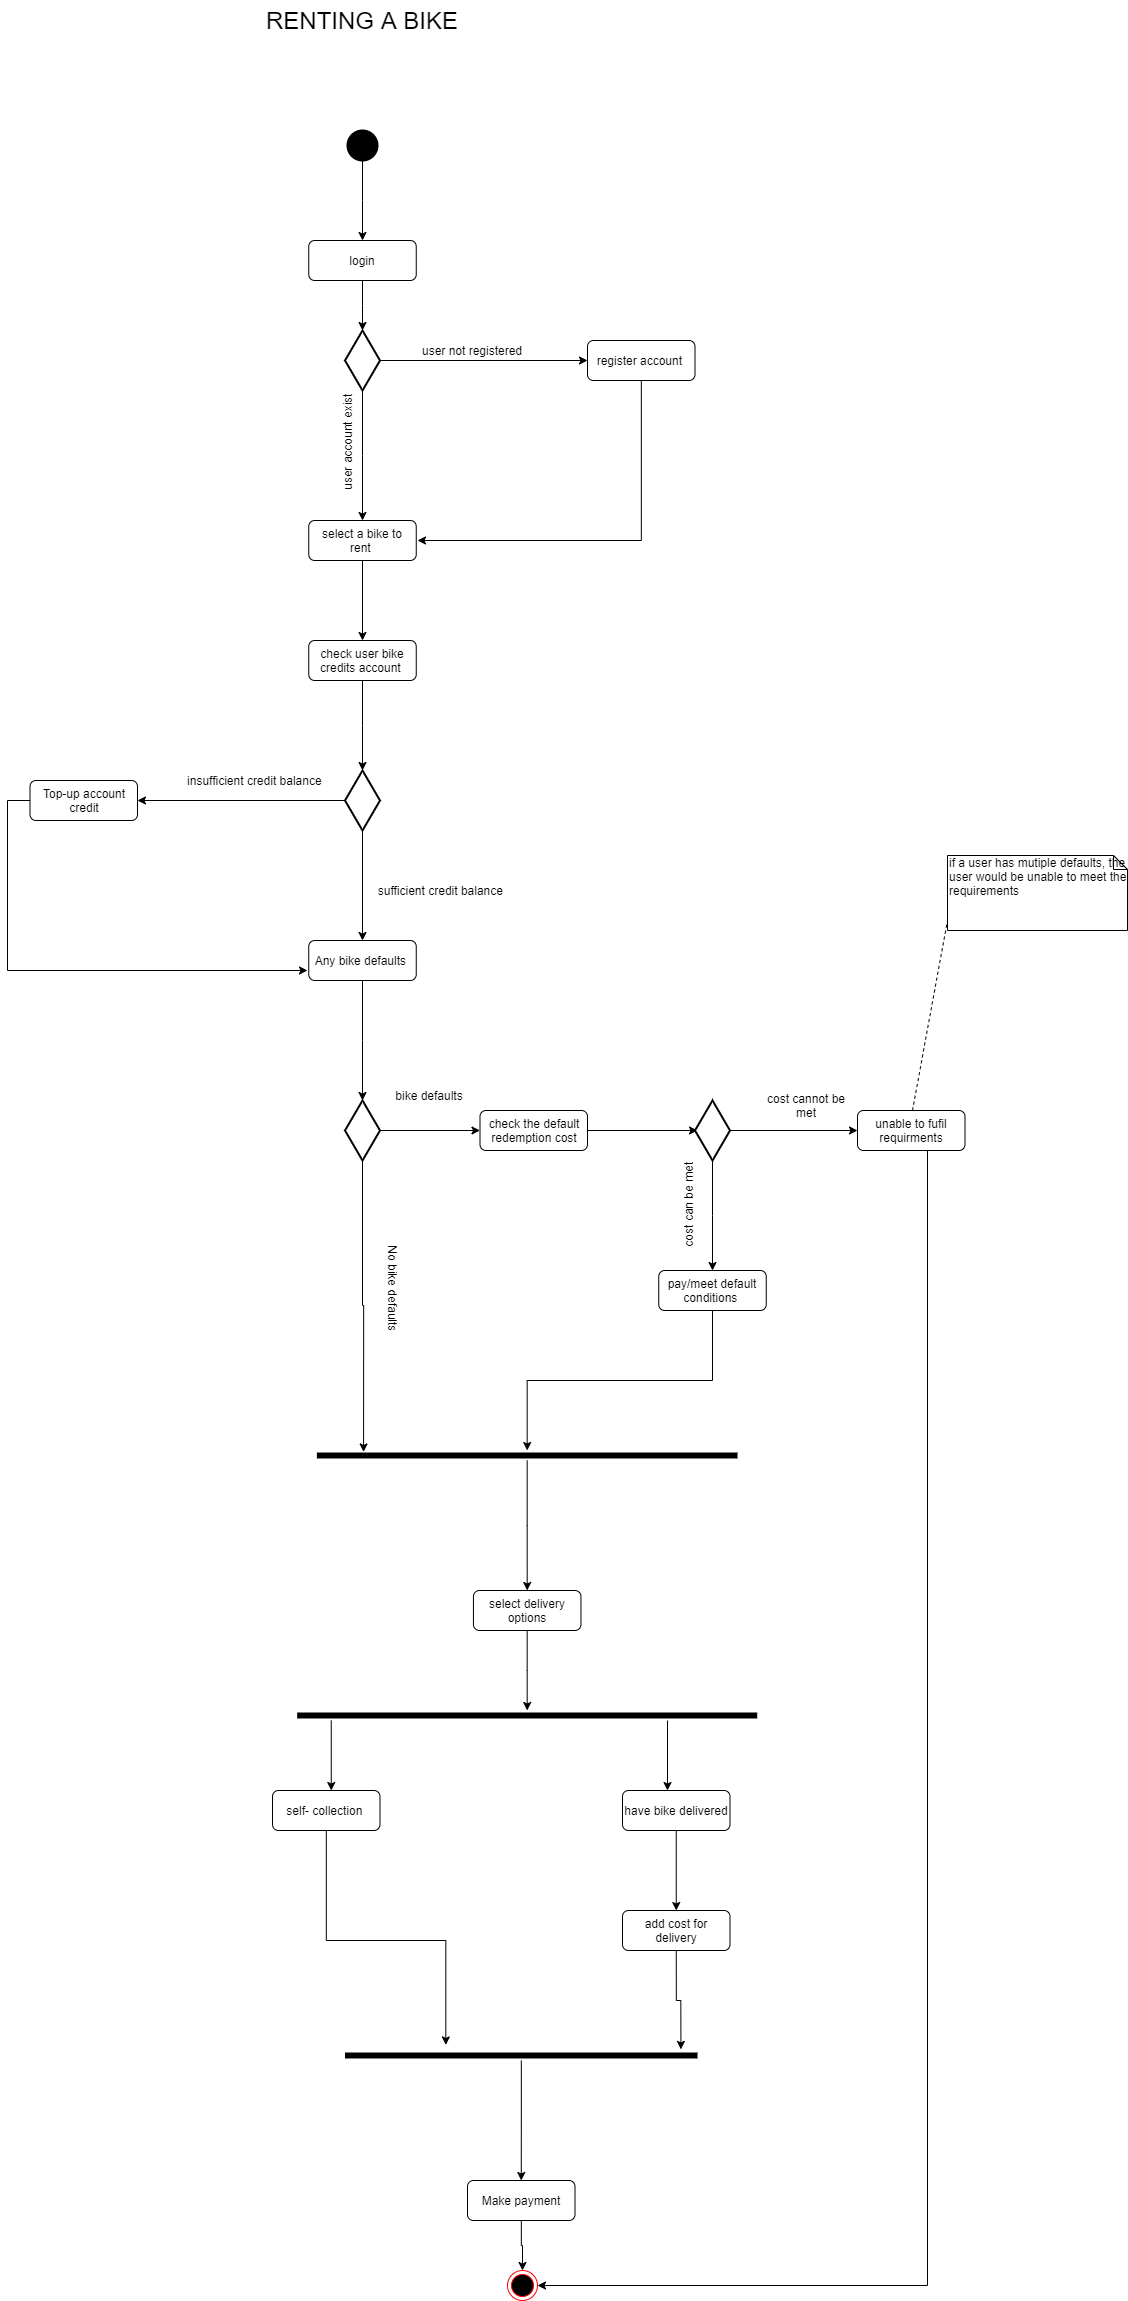

The diagram above was exported from draw.io. Its source (the exported page's mxGraphModel, read from the mxfile embedded in the PNG):
<mxGraphModel dx="2073" dy="1693" grid="1" gridSize="10" guides="1" tooltips="1" connect="1" arrows="1" fold="1" page="0" pageScale="1" pageWidth="827" pageHeight="1169" background="#ffffff" math="0" shadow="0">
  <root>
    <mxCell id="0" />
    <mxCell id="1" parent="0" />
    <mxCell id="i0reLg6DtwHtRuHqMgjU-5" value="" style="edgeStyle=orthogonalEdgeStyle;rounded=0;orthogonalLoop=1;jettySize=auto;html=1;" edge="1" parent="1" source="i0reLg6DtwHtRuHqMgjU-2" target="i0reLg6DtwHtRuHqMgjU-3">
      <mxGeometry relative="1" as="geometry" />
    </mxCell>
    <mxCell id="i0reLg6DtwHtRuHqMgjU-2" value="" style="strokeWidth=2;html=1;shape=mxgraph.flowchart.start_2;whiteSpace=wrap;fillColor=#000000;" vertex="1" parent="1">
      <mxGeometry x="340" y="110" width="30" height="30" as="geometry" />
    </mxCell>
    <mxCell id="i0reLg6DtwHtRuHqMgjU-9" value="" style="edgeStyle=orthogonalEdgeStyle;rounded=0;orthogonalLoop=1;jettySize=auto;html=1;" edge="1" parent="1" source="i0reLg6DtwHtRuHqMgjU-3" target="i0reLg6DtwHtRuHqMgjU-6">
      <mxGeometry relative="1" as="geometry" />
    </mxCell>
    <mxCell id="i0reLg6DtwHtRuHqMgjU-3" value="login" style="shape=rect;html=1;rounded=1;whiteSpace=wrap;align=center;fillColor=#FFFFFF;" vertex="1" parent="1">
      <mxGeometry x="301.25" y="220" width="107.5" height="40" as="geometry" />
    </mxCell>
    <mxCell id="i0reLg6DtwHtRuHqMgjU-11" value="" style="edgeStyle=orthogonalEdgeStyle;rounded=0;orthogonalLoop=1;jettySize=auto;html=1;entryX=0;entryY=0.5;entryDx=0;entryDy=0;" edge="1" parent="1" source="i0reLg6DtwHtRuHqMgjU-6" target="i0reLg6DtwHtRuHqMgjU-7">
      <mxGeometry relative="1" as="geometry">
        <mxPoint x="452.5" y="340" as="targetPoint" />
      </mxGeometry>
    </mxCell>
    <mxCell id="i0reLg6DtwHtRuHqMgjU-12" value="" style="edgeStyle=orthogonalEdgeStyle;rounded=0;orthogonalLoop=1;jettySize=auto;html=1;" edge="1" parent="1" source="i0reLg6DtwHtRuHqMgjU-6" target="i0reLg6DtwHtRuHqMgjU-8">
      <mxGeometry relative="1" as="geometry" />
    </mxCell>
    <mxCell id="i0reLg6DtwHtRuHqMgjU-6" value="" style="strokeWidth=2;html=1;shape=mxgraph.flowchart.decision;whiteSpace=wrap;fillColor=#FFFFFF;" vertex="1" parent="1">
      <mxGeometry x="337.5" y="310" width="35" height="60" as="geometry" />
    </mxCell>
    <mxCell id="i0reLg6DtwHtRuHqMgjU-38" style="edgeStyle=orthogonalEdgeStyle;rounded=0;orthogonalLoop=1;jettySize=auto;html=1;" edge="1" parent="1" source="i0reLg6DtwHtRuHqMgjU-7">
      <mxGeometry relative="1" as="geometry">
        <mxPoint x="410" y="520" as="targetPoint" />
        <Array as="points">
          <mxPoint x="634" y="520" />
        </Array>
      </mxGeometry>
    </mxCell>
    <mxCell id="i0reLg6DtwHtRuHqMgjU-7" value="register account&amp;nbsp;" style="shape=rect;html=1;rounded=1;whiteSpace=wrap;align=center;fillColor=#FFFFFF;" vertex="1" parent="1">
      <mxGeometry x="580" y="320" width="107.5" height="40" as="geometry" />
    </mxCell>
    <mxCell id="i0reLg6DtwHtRuHqMgjU-19" value="" style="edgeStyle=orthogonalEdgeStyle;rounded=0;orthogonalLoop=1;jettySize=auto;html=1;" edge="1" parent="1" source="i0reLg6DtwHtRuHqMgjU-8" target="i0reLg6DtwHtRuHqMgjU-18">
      <mxGeometry relative="1" as="geometry" />
    </mxCell>
    <mxCell id="i0reLg6DtwHtRuHqMgjU-8" value="select a bike to rent&amp;nbsp;" style="shape=rect;html=1;rounded=1;whiteSpace=wrap;align=center;fillColor=#FFFFFF;" vertex="1" parent="1">
      <mxGeometry x="301.25" y="500" width="107.5" height="40" as="geometry" />
    </mxCell>
    <mxCell id="i0reLg6DtwHtRuHqMgjU-21" value="" style="edgeStyle=orthogonalEdgeStyle;rounded=0;orthogonalLoop=1;jettySize=auto;html=1;" edge="1" parent="1" source="i0reLg6DtwHtRuHqMgjU-18">
      <mxGeometry relative="1" as="geometry">
        <mxPoint x="355" y="750" as="targetPoint" />
      </mxGeometry>
    </mxCell>
    <mxCell id="i0reLg6DtwHtRuHqMgjU-18" value="check user bike credits account&amp;nbsp;" style="shape=rect;html=1;rounded=1;whiteSpace=wrap;align=center;fillColor=#FFFFFF;" vertex="1" parent="1">
      <mxGeometry x="301.25" y="620" width="107.5" height="40" as="geometry" />
    </mxCell>
    <mxCell id="i0reLg6DtwHtRuHqMgjU-13" value="No bike defaults&amp;nbsp;" style="text;html=1;strokeColor=none;fillColor=none;align=center;verticalAlign=middle;whiteSpace=wrap;rounded=0;rotation=90;" vertex="1" parent="1">
      <mxGeometry x="320" y="1260" width="131.25" height="20" as="geometry" />
    </mxCell>
    <mxCell id="i0reLg6DtwHtRuHqMgjU-14" value="user not registered" style="text;html=1;strokeColor=none;fillColor=none;align=center;verticalAlign=middle;whiteSpace=wrap;rounded=0;" vertex="1" parent="1">
      <mxGeometry x="400" y="320" width="130" height="20" as="geometry" />
    </mxCell>
    <mxCell id="i0reLg6DtwHtRuHqMgjU-15" value="user account exist&amp;nbsp;" style="text;html=1;strokeColor=none;fillColor=none;align=center;verticalAlign=middle;whiteSpace=wrap;rounded=0;rotation=-90;" vertex="1" parent="1">
      <mxGeometry x="280" y="410" width="120" height="20" as="geometry" />
    </mxCell>
    <mxCell id="i0reLg6DtwHtRuHqMgjU-29" value="" style="edgeStyle=orthogonalEdgeStyle;rounded=0;orthogonalLoop=1;jettySize=auto;html=1;entryX=1;entryY=0.5;entryDx=0;entryDy=0;" edge="1" parent="1" source="i0reLg6DtwHtRuHqMgjU-23" target="i0reLg6DtwHtRuHqMgjU-24">
      <mxGeometry relative="1" as="geometry">
        <mxPoint x="257.5" y="780" as="targetPoint" />
      </mxGeometry>
    </mxCell>
    <mxCell id="i0reLg6DtwHtRuHqMgjU-30" style="edgeStyle=orthogonalEdgeStyle;rounded=0;orthogonalLoop=1;jettySize=auto;html=1;entryX=0.5;entryY=0;entryDx=0;entryDy=0;" edge="1" parent="1" source="i0reLg6DtwHtRuHqMgjU-23" target="i0reLg6DtwHtRuHqMgjU-27">
      <mxGeometry relative="1" as="geometry" />
    </mxCell>
    <mxCell id="i0reLg6DtwHtRuHqMgjU-23" value="" style="strokeWidth=2;html=1;shape=mxgraph.flowchart.decision;whiteSpace=wrap;fillColor=#FFFFFF;" vertex="1" parent="1">
      <mxGeometry x="337.5" y="750" width="35" height="60" as="geometry" />
    </mxCell>
    <mxCell id="i0reLg6DtwHtRuHqMgjU-110" style="edgeStyle=orthogonalEdgeStyle;rounded=0;orthogonalLoop=1;jettySize=auto;html=1;" edge="1" parent="1" source="i0reLg6DtwHtRuHqMgjU-24">
      <mxGeometry relative="1" as="geometry">
        <mxPoint x="300" y="950" as="targetPoint" />
        <Array as="points">
          <mxPoint y="780" />
          <mxPoint y="950" />
        </Array>
      </mxGeometry>
    </mxCell>
    <mxCell id="i0reLg6DtwHtRuHqMgjU-24" value="Top-up account credit" style="shape=rect;html=1;rounded=1;whiteSpace=wrap;align=center;fillColor=#FFFFFF;" vertex="1" parent="1">
      <mxGeometry x="22.5" y="760" width="107.5" height="40" as="geometry" />
    </mxCell>
    <mxCell id="i0reLg6DtwHtRuHqMgjU-42" value="" style="edgeStyle=orthogonalEdgeStyle;rounded=0;orthogonalLoop=1;jettySize=auto;html=1;entryX=0.5;entryY=0;entryDx=0;entryDy=0;entryPerimeter=0;" edge="1" parent="1" source="i0reLg6DtwHtRuHqMgjU-27" target="i0reLg6DtwHtRuHqMgjU-40">
      <mxGeometry relative="1" as="geometry">
        <mxPoint x="355" y="1040" as="targetPoint" />
      </mxGeometry>
    </mxCell>
    <mxCell id="i0reLg6DtwHtRuHqMgjU-27" value="Any bike defaults&amp;nbsp;&lt;span style=&quot;color: rgba(0 , 0 , 0 , 0) ; font-family: monospace ; font-size: 0px ; white-space: nowrap&quot;&gt;%3CmxGraphModel%3E%3Croot%3E%3CmxCell%20id%3D%220%22%2F%3E%3CmxCell%20id%3D%221%22%20parent%3D%220%22%2F%3E%3CmxCell%20id%3D%222%22%20value%3D%22Text%22%20style%3D%22text%3Bhtml%3D1%3BstrokeColor%3Dnone%3BfillColor%3Dnone%3Balign%3Dcenter%3BverticalAlign%3Dmiddle%3BwhiteSpace%3Dwrap%3Brounded%3D0%3B%22%20vertex%3D%221%22%20parent%3D%221%22%3E%3CmxGeometry%20x%3D%22100%22%20y%3D%22410%22%20width%3D%2240%22%20height%3D%2220%22%20as%3D%22geometry%22%2F%3E%3C%2FmxCell%3E%3C%2Froot%3E%3C%2FmxGraphModel%3E&lt;/span&gt;" style="shape=rect;html=1;rounded=1;whiteSpace=wrap;align=center;fillColor=#FFFFFF;" vertex="1" parent="1">
      <mxGeometry x="301.25" y="920" width="107.5" height="40" as="geometry" />
    </mxCell>
    <mxCell id="i0reLg6DtwHtRuHqMgjU-31" value="sufficient credit balance&amp;nbsp;" style="text;html=1;strokeColor=none;fillColor=none;align=center;verticalAlign=middle;whiteSpace=wrap;rounded=0;rotation=0;" vertex="1" parent="1">
      <mxGeometry x="360" y="860" width="150" height="20" as="geometry" />
    </mxCell>
    <mxCell id="i0reLg6DtwHtRuHqMgjU-32" value="insufficient credit balance&amp;nbsp;" style="text;html=1;strokeColor=none;fillColor=none;align=center;verticalAlign=middle;whiteSpace=wrap;rounded=0;rotation=0;" vertex="1" parent="1">
      <mxGeometry x="173.75" y="750" width="150" height="20" as="geometry" />
    </mxCell>
    <mxCell id="i0reLg6DtwHtRuHqMgjU-39" value="&lt;font style=&quot;font-size: 24px&quot;&gt;RENTING A BIKE&lt;/font&gt;" style="text;html=1;strokeColor=none;fillColor=none;align=center;verticalAlign=middle;whiteSpace=wrap;rounded=0;" vertex="1" parent="1">
      <mxGeometry x="220" y="-20" width="270" height="40" as="geometry" />
    </mxCell>
    <mxCell id="i0reLg6DtwHtRuHqMgjU-44" value="" style="edgeStyle=orthogonalEdgeStyle;rounded=0;orthogonalLoop=1;jettySize=auto;html=1;entryX=0;entryY=0.5;entryDx=0;entryDy=0;" edge="1" parent="1" source="i0reLg6DtwHtRuHqMgjU-40" target="i0reLg6DtwHtRuHqMgjU-46">
      <mxGeometry relative="1" as="geometry">
        <mxPoint x="452.5" y="1110" as="targetPoint" />
      </mxGeometry>
    </mxCell>
    <mxCell id="i0reLg6DtwHtRuHqMgjU-62" style="edgeStyle=orthogonalEdgeStyle;rounded=0;orthogonalLoop=1;jettySize=auto;html=1;entryX=0.111;entryY=0.143;entryDx=0;entryDy=0;entryPerimeter=0;" edge="1" parent="1" source="i0reLg6DtwHtRuHqMgjU-40" target="i0reLg6DtwHtRuHqMgjU-54">
      <mxGeometry relative="1" as="geometry" />
    </mxCell>
    <mxCell id="i0reLg6DtwHtRuHqMgjU-40" value="" style="strokeWidth=2;html=1;shape=mxgraph.flowchart.decision;whiteSpace=wrap;fillColor=#FFFFFF;" vertex="1" parent="1">
      <mxGeometry x="337.5" y="1080" width="35" height="60" as="geometry" />
    </mxCell>
    <mxCell id="i0reLg6DtwHtRuHqMgjU-64" value="" style="edgeStyle=orthogonalEdgeStyle;rounded=0;orthogonalLoop=1;jettySize=auto;html=1;" edge="1" parent="1" source="i0reLg6DtwHtRuHqMgjU-46">
      <mxGeometry relative="1" as="geometry">
        <mxPoint x="690" y="1110" as="targetPoint" />
      </mxGeometry>
    </mxCell>
    <mxCell id="i0reLg6DtwHtRuHqMgjU-46" value="check the default redemption cost" style="shape=rect;html=1;rounded=1;whiteSpace=wrap;align=center;fillColor=#FFFFFF;" vertex="1" parent="1">
      <mxGeometry x="472.5" y="1090" width="107.5" height="40" as="geometry" />
    </mxCell>
    <mxCell id="i0reLg6DtwHtRuHqMgjU-77" style="edgeStyle=orthogonalEdgeStyle;rounded=0;orthogonalLoop=1;jettySize=auto;html=1;" edge="1" parent="1" source="i0reLg6DtwHtRuHqMgjU-54">
      <mxGeometry relative="1" as="geometry">
        <mxPoint x="519.69" y="1570" as="targetPoint" />
      </mxGeometry>
    </mxCell>
    <mxCell id="i0reLg6DtwHtRuHqMgjU-54" value="" style="shape=line;html=1;strokeWidth=6;strokeColor=#000000;fillColor=#FFFFFF;" vertex="1" parent="1">
      <mxGeometry x="309.38" y="1430" width="420.62" height="10" as="geometry" />
    </mxCell>
    <mxCell id="i0reLg6DtwHtRuHqMgjU-72" style="edgeStyle=orthogonalEdgeStyle;rounded=0;orthogonalLoop=1;jettySize=auto;html=1;entryX=0;entryY=0.5;entryDx=0;entryDy=0;" edge="1" parent="1" source="i0reLg6DtwHtRuHqMgjU-65" target="i0reLg6DtwHtRuHqMgjU-66">
      <mxGeometry relative="1" as="geometry" />
    </mxCell>
    <mxCell id="i0reLg6DtwHtRuHqMgjU-75" style="edgeStyle=orthogonalEdgeStyle;rounded=0;orthogonalLoop=1;jettySize=auto;html=1;" edge="1" parent="1" source="i0reLg6DtwHtRuHqMgjU-65" target="i0reLg6DtwHtRuHqMgjU-74">
      <mxGeometry relative="1" as="geometry" />
    </mxCell>
    <mxCell id="i0reLg6DtwHtRuHqMgjU-65" value="" style="strokeWidth=2;html=1;shape=mxgraph.flowchart.decision;whiteSpace=wrap;fillColor=#FFFFFF;" vertex="1" parent="1">
      <mxGeometry x="687.5" y="1080" width="35" height="60" as="geometry" />
    </mxCell>
    <mxCell id="i0reLg6DtwHtRuHqMgjU-73" style="edgeStyle=orthogonalEdgeStyle;rounded=0;orthogonalLoop=1;jettySize=auto;html=1;entryX=1;entryY=0.5;entryDx=0;entryDy=0;" edge="1" parent="1" source="i0reLg6DtwHtRuHqMgjU-66" target="i0reLg6DtwHtRuHqMgjU-81">
      <mxGeometry relative="1" as="geometry">
        <mxPoint x="539" y="2180" as="targetPoint" />
        <Array as="points">
          <mxPoint x="920" y="2265" />
        </Array>
      </mxGeometry>
    </mxCell>
    <mxCell id="i0reLg6DtwHtRuHqMgjU-66" value="unable to fufil requirments" style="shape=rect;html=1;rounded=1;whiteSpace=wrap;align=center;fillColor=#FFFFFF;" vertex="1" parent="1">
      <mxGeometry x="850" y="1090" width="107.5" height="40" as="geometry" />
    </mxCell>
    <mxCell id="i0reLg6DtwHtRuHqMgjU-76" style="edgeStyle=orthogonalEdgeStyle;rounded=0;orthogonalLoop=1;jettySize=auto;html=1;" edge="1" parent="1" source="i0reLg6DtwHtRuHqMgjU-74" target="i0reLg6DtwHtRuHqMgjU-54">
      <mxGeometry relative="1" as="geometry" />
    </mxCell>
    <mxCell id="i0reLg6DtwHtRuHqMgjU-74" value="pay/meet default conditions&amp;nbsp;" style="shape=rect;html=1;rounded=1;whiteSpace=wrap;align=center;fillColor=#FFFFFF;" vertex="1" parent="1">
      <mxGeometry x="651.25" y="1250" width="107.5" height="40" as="geometry" />
    </mxCell>
    <mxCell id="i0reLg6DtwHtRuHqMgjU-80" value="" style="edgeStyle=orthogonalEdgeStyle;rounded=0;orthogonalLoop=1;jettySize=auto;html=1;" edge="1" parent="1" source="i0reLg6DtwHtRuHqMgjU-78">
      <mxGeometry relative="1" as="geometry">
        <mxPoint x="519.69" y="1690" as="targetPoint" />
      </mxGeometry>
    </mxCell>
    <mxCell id="i0reLg6DtwHtRuHqMgjU-78" value="select delivery options" style="shape=rect;html=1;rounded=1;whiteSpace=wrap;align=center;fillColor=#FFFFFF;" vertex="1" parent="1">
      <mxGeometry x="465.94" y="1570" width="107.5" height="40" as="geometry" />
    </mxCell>
    <mxCell id="i0reLg6DtwHtRuHqMgjU-81" value="" style="ellipse;html=1;shape=endState;fillColor=#000000;strokeColor=#ff0000;" vertex="1" parent="1">
      <mxGeometry x="500" y="2250" width="30" height="30" as="geometry" />
    </mxCell>
    <mxCell id="i0reLg6DtwHtRuHqMgjU-86" value="" style="shape=line;html=1;strokeWidth=6;strokeColor=#000000;fillColor=#FFFFFF;" vertex="1" parent="1">
      <mxGeometry x="289.69" y="1690" width="460" height="10" as="geometry" />
    </mxCell>
    <mxCell id="i0reLg6DtwHtRuHqMgjU-88" value="" style="endArrow=classic;html=1;" edge="1" parent="1">
      <mxGeometry width="50" height="50" relative="1" as="geometry">
        <mxPoint x="660" y="1700" as="sourcePoint" />
        <mxPoint x="660" y="1770" as="targetPoint" />
      </mxGeometry>
    </mxCell>
    <mxCell id="i0reLg6DtwHtRuHqMgjU-89" value="" style="endArrow=classic;html=1;" edge="1" parent="1">
      <mxGeometry width="50" height="50" relative="1" as="geometry">
        <mxPoint x="323.75" y="1700" as="sourcePoint" />
        <mxPoint x="323.75" y="1770" as="targetPoint" />
      </mxGeometry>
    </mxCell>
    <mxCell id="i0reLg6DtwHtRuHqMgjU-93" value="" style="edgeStyle=orthogonalEdgeStyle;rounded=0;orthogonalLoop=1;jettySize=auto;html=1;" edge="1" parent="1" source="i0reLg6DtwHtRuHqMgjU-90" target="i0reLg6DtwHtRuHqMgjU-92">
      <mxGeometry relative="1" as="geometry" />
    </mxCell>
    <mxCell id="i0reLg6DtwHtRuHqMgjU-90" value="have bike delivered" style="shape=rect;html=1;rounded=1;whiteSpace=wrap;align=center;fillColor=#FFFFFF;" vertex="1" parent="1">
      <mxGeometry x="615" y="1770" width="107.5" height="40" as="geometry" />
    </mxCell>
    <mxCell id="i0reLg6DtwHtRuHqMgjU-100" style="edgeStyle=orthogonalEdgeStyle;rounded=0;orthogonalLoop=1;jettySize=auto;html=1;exitX=0.5;exitY=1;exitDx=0;exitDy=0;entryX=0.953;entryY=-0.111;entryDx=0;entryDy=0;entryPerimeter=0;" edge="1" parent="1" source="i0reLg6DtwHtRuHqMgjU-92" target="i0reLg6DtwHtRuHqMgjU-95">
      <mxGeometry relative="1" as="geometry" />
    </mxCell>
    <mxCell id="i0reLg6DtwHtRuHqMgjU-92" value="add cost for delivery" style="shape=rect;html=1;rounded=1;whiteSpace=wrap;align=center;fillColor=#FFFFFF;" vertex="1" parent="1">
      <mxGeometry x="615" y="1890" width="107.5" height="40" as="geometry" />
    </mxCell>
    <mxCell id="i0reLg6DtwHtRuHqMgjU-99" style="edgeStyle=orthogonalEdgeStyle;rounded=0;orthogonalLoop=1;jettySize=auto;html=1;entryX=0.286;entryY=-0.556;entryDx=0;entryDy=0;entryPerimeter=0;" edge="1" parent="1" source="i0reLg6DtwHtRuHqMgjU-91" target="i0reLg6DtwHtRuHqMgjU-95">
      <mxGeometry relative="1" as="geometry" />
    </mxCell>
    <mxCell id="i0reLg6DtwHtRuHqMgjU-91" value="self- collection&amp;nbsp;" style="shape=rect;html=1;rounded=1;whiteSpace=wrap;align=center;fillColor=#FFFFFF;" vertex="1" parent="1">
      <mxGeometry x="265" y="1770" width="107.5" height="40" as="geometry" />
    </mxCell>
    <mxCell id="i0reLg6DtwHtRuHqMgjU-108" value="" style="edgeStyle=orthogonalEdgeStyle;rounded=0;orthogonalLoop=1;jettySize=auto;html=1;" edge="1" parent="1" source="i0reLg6DtwHtRuHqMgjU-94" target="i0reLg6DtwHtRuHqMgjU-81">
      <mxGeometry relative="1" as="geometry" />
    </mxCell>
    <mxCell id="i0reLg6DtwHtRuHqMgjU-94" value="Make payment" style="shape=rect;html=1;rounded=1;whiteSpace=wrap;align=center;fillColor=#FFFFFF;" vertex="1" parent="1">
      <mxGeometry x="459.99999999999994" y="2160" width="107.5" height="40" as="geometry" />
    </mxCell>
    <mxCell id="i0reLg6DtwHtRuHqMgjU-107" style="edgeStyle=orthogonalEdgeStyle;rounded=0;orthogonalLoop=1;jettySize=auto;html=1;entryX=0.5;entryY=0;entryDx=0;entryDy=0;" edge="1" parent="1" source="i0reLg6DtwHtRuHqMgjU-95" target="i0reLg6DtwHtRuHqMgjU-94">
      <mxGeometry relative="1" as="geometry" />
    </mxCell>
    <mxCell id="i0reLg6DtwHtRuHqMgjU-95" value="" style="shape=line;html=1;strokeWidth=6;strokeColor=#000000;fillColor=#FFFFFF;" vertex="1" parent="1">
      <mxGeometry x="337.5" y="2030" width="352.5" height="10" as="geometry" />
    </mxCell>
    <mxCell id="i0reLg6DtwHtRuHqMgjU-114" value="bike defaults" style="text;html=1;strokeColor=none;fillColor=none;align=center;verticalAlign=middle;whiteSpace=wrap;rounded=0;rotation=0;" vertex="1" parent="1">
      <mxGeometry x="372.5" y="1050" width="97.5" height="50" as="geometry" />
    </mxCell>
    <mxCell id="i0reLg6DtwHtRuHqMgjU-115" value="cost cannot be met" style="text;html=1;strokeColor=none;fillColor=none;align=center;verticalAlign=middle;whiteSpace=wrap;rounded=0;rotation=0;" vertex="1" parent="1">
      <mxGeometry x="749.69" y="1060" width="97.5" height="50" as="geometry" />
    </mxCell>
    <mxCell id="i0reLg6DtwHtRuHqMgjU-116" value="cost can be met" style="text;html=1;strokeColor=none;fillColor=none;align=center;verticalAlign=middle;whiteSpace=wrap;rounded=0;rotation=270;" vertex="1" parent="1">
      <mxGeometry x="632.5" y="1160" width="97.5" height="50" as="geometry" />
    </mxCell>
    <mxCell id="i0reLg6DtwHtRuHqMgjU-117" value="if a user has mutiple defaults, the user would be unable to meet the requirements" style="shape=note;whiteSpace=wrap;html=1;size=14;verticalAlign=top;align=left;spacingTop=-6;strokeColor=#000000;fillColor=#FFFFFF;" vertex="1" parent="1">
      <mxGeometry x="940" y="835" width="180" height="75" as="geometry" />
    </mxCell>
    <mxCell id="i0reLg6DtwHtRuHqMgjU-120" value="" style="endArrow=none;dashed=1;html=1;" edge="1" parent="1">
      <mxGeometry width="50" height="50" relative="1" as="geometry">
        <mxPoint x="905" y="1090" as="sourcePoint" />
        <mxPoint x="940" y="900" as="targetPoint" />
      </mxGeometry>
    </mxCell>
  </root>
</mxGraphModel>